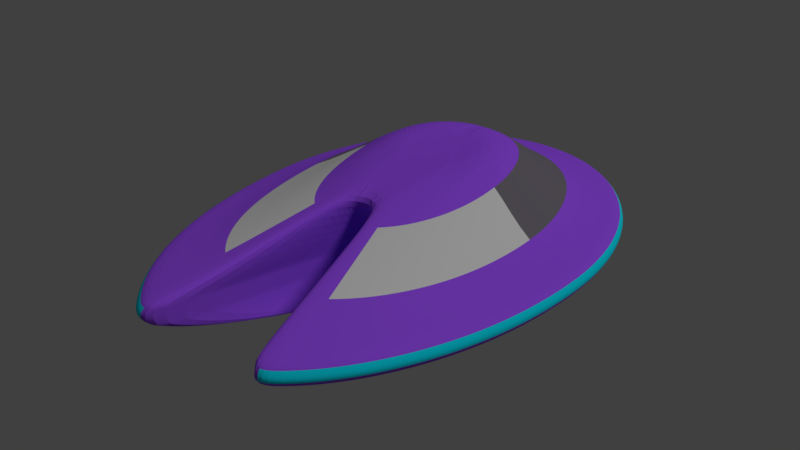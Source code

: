 # Source: ship_exterior.blend  (saved by Blender 2.79.0; exported with 4.5.12 LTS)
import bpy
from mathutils import Matrix  # noqa: F401  (used for matrix-valued properties, if any)

bpy.ops.wm.read_factory_settings(use_empty=True)
scene = bpy.context.scene
scene.name = 'Scene'

# ---- collections
col_collection_1 = bpy.data.collections.new('Collection 1'); scene.collection.children.link(col_collection_1)

# ---- materials (node trees are filled in below, after node groups)
mat_material_001 = bpy.data.materials.new('Material.001')
mat_material_001.alpha_threshold = 0.0
mat_material_001.use_transparent_shadow = False
mat_material_001.diffuse_color = (0.3602, 0.09037, 1.0, 1.0)
mat_material_001.roughness = 0.5
mat_material_002 = bpy.data.materials.new('Material.002')
mat_material_002.alpha_threshold = 0.0
mat_material_002.use_transparent_shadow = False
mat_material_002.diffuse_color = (0.1793, 0.1614, 0.1931, 1.0)
mat_material_002.roughness = 0.5
mat_material_002.specular_intensity = 0.8
mat_material_003 = bpy.data.materials.new('Material.003')
mat_material_003.alpha_threshold = 0.0
mat_material_003.use_transparent_shadow = False
mat_material_003.roughness = 0.5
mat_material_004 = bpy.data.materials.new('Material.004')
mat_material_004.alpha_threshold = 0.0
mat_material_004.use_transparent_shadow = False
mat_material_004.diffuse_color = (0.004374, 0.8088, 1.0, 1.0)
mat_material_004.roughness = 0.5

# ---- material node trees

# ---- world
world_world = bpy.data.worlds.new('World'); scene.world = world_world
world_world.color = (0.05088, 0.05088, 0.05088)
world_world.use_sun_shadow = False
world_world.sun_shadow_jitter_overblur = 0.0
world_world.cycles.sampling_method = 'MANUAL'

# ---- lights
light_lamp = bpy.data.lights.new('Lamp', 'SUN')
light_lamp.transmission_factor = 0.0
light_lamp.cutoff_distance = 30.0
light_lamp.angle = 0.1993
light_lamp.energy = 1.0
light_lamp.shadow_buffer_clip_start = 1.001
light_lamp.shadow_soft_size = 0.1
light_lamp.shadow_cascade_max_distance = 1000.0

# ---- meshes
me_cylinder = bpy.data.meshes.new('Cylinder')
me_cylinder.from_pydata([(0.0, 0.1794, -0.4736), (0.0, 0.4422, 0.5767), (0.0, -0.0931, -0.5049), (0.0, -0.2923, 0.4206), (-0.02372, -0.09551, -0.505), (-0.03337, -0.2528, 0.4988), (-0.04486, -0.1009, -0.5052), (-0.06104, -0.2413, 0.4997), (-0.06576, -0.2366, -0.5088), (-0.09012, -0.2246, 0.5016), (-0.08585, -0.2368, -0.5084), (-0.1175, -0.2055, 0.5045), (-0.1051, -0.2267, -0.508), (-0.1306, -0.1982, 0.506), (-0.1234, -0.2144, -0.5075), (-0.1526, -0.1827, 0.5093), (-0.1406, -0.2002, -0.5068), (-0.1733, -0.1646, 0.5132), (-0.1564, -0.1842, -0.506), (-0.1924, -0.144, 0.5178), (-0.1707, -0.1665, -0.5049), (-0.2098, -0.121, 0.5231), (-0.1833, -0.1473, -0.5037), (-0.2252, -0.096, 0.5294), (-0.1943, -0.1267, -0.5023), (-0.2386, -0.06908, 0.5373), (-0.2033, -0.105, -0.5006), (-0.2496, -0.04052, 0.547), (-0.2104, -0.08235, -0.4988), (-0.2583, -0.01062, 0.5585), (-0.2155, -0.05898, -0.4967), (-0.2644, 0.02031, 0.5714), (-0.2186, -0.03511, -0.4945), (-0.2679, 0.05191, 0.5853), (-0.2195, -0.01098, -0.4922), (-0.2688, 0.08321, 0.5984), (-0.2184, 0.007685, -0.4904), (-0.2674, 0.1051, 0.607), (-0.2151, 0.02617, -0.4885), (-0.2636, 0.1264, 0.6149), (-0.2099, 0.0443, -0.4867), (-0.2575, 0.1472, 0.6221), (-0.2026, 0.06189, -0.485), (-0.2491, 0.1674, 0.6286), (-0.1934, 0.07878, -0.4833), (-0.2384, 0.187, 0.6344), (-0.1823, 0.09481, -0.4817), (-0.2254, 0.2056, 0.6395), (-0.1695, 0.1098, -0.4803), (-0.2102, 0.2232, 0.6439), (-0.1551, 0.1236, -0.4789), (-0.193, 0.2395, 0.6476), (-0.1392, 0.1362, -0.4777), (-0.1738, 0.2543, 0.6507), (-0.122, 0.1473, -0.4766), (-0.1528, 0.2676, 0.6532), (-0.1037, 0.1569, -0.4757), (-0.1303, 0.279, 0.6551), (-0.0843, 0.1649, -0.475), (-0.1063, 0.2886, 0.6566), (-0.06416, 0.1712, -0.4744), (-0.08131, 0.2962, 0.6577), (-0.04342, 0.1757, -0.474), (-0.05544, 0.3016, 0.6584), (-0.02227, 0.1784, -0.4737), (-0.029, 0.3049, 0.6588), (0.0, 0.6433, -0.294), (0.0, 0.8561, -0.09801), (0.0, 0.8561, 0.09801), (0.0, 0.6389, 0.2039), (0.0, -0.1661, 0.07429), (0.0, -0.1497, -0.03554), (0.0, -0.1418, -0.2039), (0.0, -0.124, -0.3713), (-0.06087, -0.1697, 0.07474), (-0.07735, -0.1528, -0.03462), (-0.07608, -0.145, -0.2031), (-0.05746, -0.1489, -0.3711), (-0.1543, -0.3405, 0.08223), (-0.2002, -0.4273, -0.01151), (-0.1991, -0.4205, -0.1836), (-0.151, -0.3204, -0.3665), (-0.221, -0.7756, 0.1998), (-0.2903, -1.015, 0.09801), (-0.2903, -1.015, -0.09801), (-0.2199, -0.7693, -0.2985), (-0.2908, -0.7757, 0.203), (-0.3854, -1.024, 0.09801), (-0.3854, -1.024, -0.09801), (-0.2898, -0.77, -0.2973), (-0.3581, -0.7418, 0.1994), (-0.4748, -0.9771, 0.09801), (-0.4748, -0.9771, -0.09801), (-0.357, -0.7355, -0.2987), (-0.4221, -0.701, 0.195), (-0.5595, -0.9212, 0.09801), (-0.5595, -0.9212, -0.09801), (-0.4207, -0.694, -0.3005), (-0.482, -0.6537, 0.1902), (-0.6389, -0.8564, 0.09801), (-0.6389, -0.8564, -0.09801), (-0.4805, -0.646, -0.3027), (-0.5373, -0.6002, 0.1851), (-0.7122, -0.7835, 0.09776), (-0.7122, -0.7834, -0.09801), (-0.5356, -0.5918, -0.3052), (-0.5874, -0.541, 0.1803), (-0.7789, -0.7035, 0.09639), (-0.7788, -0.7031, -0.09809), (-0.5856, -0.532, -0.3077), (-0.6319, -0.4765, 0.1762), (-0.8381, -0.617, 0.09419), (-0.838, -0.6161, -0.09892), (-0.63, -0.467, -0.3098), (-0.6702, -0.4072, 0.1734), (-0.8893, -0.5245, 0.0918), (-0.8891, -0.5233, -0.1002), (-0.6682, -0.3973, -0.3113), (-0.702, -0.3336, 0.1724), (-0.9318, -0.4267, 0.08993), (-0.9316, -0.4254, -0.1013), (-0.7, -0.3236, -0.3119), (-0.727, -0.2563, 0.1735), (-0.9652, -0.3245, 0.08921), (-0.965, -0.323, -0.1018), (-0.725, -0.2466, -0.3113), (-0.7449, -0.1761, 0.1769), (-0.9892, -0.2187, 0.08997), (-0.989, -0.2173, -0.1013), (-0.743, -0.1668, -0.3094), (-0.7555, -0.09365, 0.1824), (-1.003, -0.1104, 0.09208), (-1.003, -0.1093, -0.1), (-0.7537, -0.08516, -0.3066), (-0.7589, -0.00996, 0.1896), (-1.008, -0.0008887, 0.09491), (-1.008, -0.0001673, -0.09859), (-0.7572, -0.002549, -0.303), (-0.7549, 0.05485, 0.1957), (-1.003, 0.08359, 0.09682), (-1.003, 0.08393, -0.09802), (-0.7534, 0.06129, -0.3002), (-0.7437, 0.119, 0.2016), (-0.9878, 0.167, 0.09789), (-0.9878, 0.167, -0.09801), (-0.7424, 0.1244, -0.2978), (-0.7254, 0.1819, 0.2072), (-0.9638, 0.2485, 0.09801), (-0.9638, 0.2485, -0.09801), (-0.7243, 0.1862, -0.2958), (-0.7002, 0.2428, 0.2122), (-0.9305, 0.3276, 0.09801), (-0.9305, 0.3276, -0.09801), (-0.6992, 0.246, -0.2945), (-0.6682, 0.3011, 0.2165), (-0.8882, 0.4036, 0.09801), (-0.8882, 0.4036, -0.09801), (-0.6674, 0.3032, -0.294), (-0.6298, 0.3562, 0.2199), (-0.8374, 0.4756, 0.09801), (-0.8374, 0.4756, -0.09801), (-0.6292, 0.3574, -0.294), (-0.5855, 0.4076, 0.2223), (-0.7785, 0.5431, 0.09801), (-0.7785, 0.5431, -0.09801), (-0.585, 0.4081, -0.294), (-0.5355, 0.4545, 0.2225), (-0.7122, 0.6053, 0.09801), (-0.7122, 0.6053, -0.09801), (-0.5351, 0.4549, -0.294), (-0.4804, 0.4965, 0.2208), (-0.6389, 0.6618, 0.09801), (-0.6389, 0.6618, -0.09801), (-0.4801, 0.4972, -0.294), (-0.4207, 0.5334, 0.2177), (-0.5596, 0.7118, 0.09801), (-0.5596, 0.7118, -0.09801), (-0.4204, 0.5349, -0.294), (-0.357, 0.5651, 0.2143), (-0.4748, 0.755, 0.09801), (-0.4748, 0.755, -0.09801), (-0.3567, 0.5673, -0.294), (-0.2898, 0.5914, 0.211), (-0.3854, 0.7909, 0.09801), (-0.3854, 0.7909, -0.09801), (-0.2896, 0.5943, -0.294), (-0.2198, 0.612, 0.2081), (-0.2924, 0.8192, 0.09801), (-0.2924, 0.8192, -0.09801), (-0.2197, 0.6156, -0.294), (-0.1477, 0.6269, 0.2058), (-0.1965, 0.8396, 0.09801), (-0.1965, 0.8396, -0.09801), (-0.1476, 0.6309, -0.294), (-0.07422, 0.6359, 0.2044), (-0.09872, 0.852, 0.09801), (-0.09872, 0.852, -0.09801), (-0.07418, 0.6402, -0.294), (-0.04818, -0.3034, 0.422), (-0.08743, -0.326, 0.4258), (0.0, -0.2541, 0.4986), (-0.1259, -0.3468, 0.431), (-0.1632, -0.3465, 0.4343), (-0.1992, -0.3273, 0.4359), (-0.2333, -0.3041, 0.4382), (-0.2652, -0.2771, 0.4413), (-0.2945, -0.2465, 0.4454), (-0.321, -0.2125, 0.4506), (-0.3445, -0.1755, 0.4569), (-0.3646, -0.1357, 0.4644), (-0.3813, -0.09363, 0.4731), (-0.3943, -0.04962, 0.4827), (-0.4035, -0.004128, 0.4943), (-0.4088, 0.04237, 0.5087), (-0.4102, 0.08937, 0.5251), (-0.4079, 0.1256, 0.5378), (-0.4017, 0.161, 0.5489), (-0.3916, 0.1954, 0.5584), (-0.3778, 0.2285, 0.5662), (-0.3605, 0.26, 0.5723), (-0.3397, 0.2897, 0.5768), (-0.3157, 0.3172, 0.5799), (-0.2887, 0.3425, 0.5816), (-0.259, 0.3652, 0.5824), (-0.2268, 0.3852, 0.5822), (-0.1925, 0.4024, 0.5815), (-0.1563, 0.4166, 0.5804), (-0.1187, 0.4277, 0.5791), (-0.08001, 0.4357, 0.5779), (-0.04055, 0.4406, 0.5771), (0.0, 0.3069, 0.6546), (0.0, 0.879, -0.05881), (0.0, 0.8931, -0.0196), (0.0, 0.8931, 0.0196), (0.0, 0.879, 0.05881), (0.0, -0.1481, -0.06921), (0.0, -0.1465, -0.1029), (0.0, -0.145, -0.1366), (0.0, -0.1434, -0.1702), (-0.0771, -0.1512, -0.06832), (-0.07684, -0.1497, -0.102), (-0.07659, -0.1481, -0.1357), (-0.07633, -0.1465, -0.1694), (-0.1999, -0.426, -0.04594), (-0.1997, -0.4246, -0.08036), (-0.1995, -0.4232, -0.1148), (-0.1993, -0.4219, -0.1492), (-0.2903, -1.015, 0.05881), (-0.2903, -1.015, 0.0196), (-0.2903, -1.015, -0.0196), (-0.2903, -1.015, -0.05881), (-0.3958, -1.051, 0.05881), (-0.4021, -1.068, 0.0196), (-0.4021, -1.068, -0.0196), (-0.3958, -1.051, -0.05881), (-0.4875, -1.003, 0.05881), (-0.4953, -1.019, 0.0196), (-0.4953, -1.019, -0.0196), (-0.4875, -1.003, -0.05881), (-0.5745, -0.9458, 0.05881), (-0.5837, -0.9609, 0.0196), (-0.5837, -0.9609, -0.0196), (-0.5745, -0.9458, -0.05881), (-0.6561, -0.8793, 0.05881), (-0.6665, -0.8934, 0.0196), (-0.6665, -0.8934, -0.0196), (-0.6561, -0.8793, -0.05881), (-0.7313, -0.8045, 0.05861), (-0.7429, -0.8173, 0.01945), (-0.7429, -0.8172, -0.0197), (-0.7313, -0.8044, -0.05885), (-0.7996, -0.7222, 0.05749), (-0.8122, -0.7335, 0.0186), (-0.8122, -0.7334, -0.0203), (-0.7996, -0.7219, -0.05919), (-0.8604, -0.6332, 0.05557), (-0.8737, -0.6429, 0.01695), (-0.8737, -0.6427, -0.02167), (-0.8603, -0.6327, -0.0603), (-0.9128, -0.5381, 0.0534), (-0.9268, -0.5462, 0.015), (-0.9268, -0.5459, -0.0234), (-0.9127, -0.5374, -0.06181), (-0.9564, -0.4377, 0.05168), (-0.971, -0.4441, 0.01342), (-0.9709, -0.4438, -0.02484), (-0.9562, -0.4369, -0.06309), (-0.9907, -0.3327, 0.05101), (-1.006, -0.3375, 0.0128), (-1.006, -0.3372, -0.0254), (-0.9905, -0.3318, -0.06361), (-1.015, -0.2242, 0.05171), (-1.031, -0.2273, 0.01345), (-1.031, -0.227, -0.02481), (-1.015, -0.2233, -0.06307), (-1.03, -0.1131, 0.05365), (-1.046, -0.1146, 0.01523), (-1.046, -0.1144, -0.0232), (-1.03, -0.1124, -0.06162), (-1.035, -0.0007642, 0.05621), (-1.051, -0.0006257, 0.01751), (-1.051, -0.0004753, -0.02119), (-1.035, -0.0003199, -0.05989), (-1.029, 0.08589, 0.05785), (-1.046, 0.08732, 0.01888), (-1.046, 0.08739, -0.02008), (-1.029, 0.0861, -0.05905), (-1.014, 0.1715, 0.05871), (-1.03, 0.1742, 0.01953), (-1.03, 0.1742, -0.01965), (-1.014, 0.1715, -0.05883), (-0.9896, 0.2552, 0.05881), (-1.005, 0.2592, 0.0196), (-1.005, 0.2592, -0.0196), (-0.9896, 0.2552, -0.05881), (-0.9554, 0.3364, 0.05881), (-0.9707, 0.3418, 0.0196), (-0.9707, 0.3418, -0.0196), (-0.9554, 0.3364, -0.05881), (-0.912, 0.4144, 0.05881), (-0.9266, 0.421, 0.0196), (-0.9266, 0.421, -0.0196), (-0.912, 0.4144, -0.05881), (-0.8599, 0.4884, 0.05881), (-0.8736, 0.4962, 0.0196), (-0.8736, 0.4962, -0.0196), (-0.8599, 0.4884, -0.05881), (-0.7994, 0.5576, 0.05881), (-0.8122, 0.5665, 0.0196), (-0.8122, 0.5665, -0.0196), (-0.7994, 0.5576, -0.05881), (-0.7313, 0.6216, 0.05881), (-0.7429, 0.6315, 0.0196), (-0.7429, 0.6315, -0.0196), (-0.7313, 0.6216, -0.05881), (-0.6561, 0.6795, 0.05881), (-0.6665, 0.6903, 0.0196), (-0.6665, 0.6903, -0.0196), (-0.6561, 0.6795, -0.05881), (-0.5745, 0.7309, 0.05881), (-0.5837, 0.7425, 0.0196), (-0.5837, 0.7425, -0.0196), (-0.5745, 0.7309, -0.05881), (-0.4875, 0.7752, 0.05881), (-0.4953, 0.7876, 0.0196), (-0.4953, 0.7876, -0.0196), (-0.4875, 0.7752, -0.05881), (-0.3958, 0.8121, 0.05881), (-0.4021, 0.8251, 0.0196), (-0.4021, 0.8251, -0.0196), (-0.3958, 0.8121, -0.05881), (-0.3002, 0.8412, 0.05881), (-0.305, 0.8546, 0.0196), (-0.305, 0.8546, -0.0196), (-0.3002, 0.8412, -0.05881), (-0.2018, 0.8621, 0.05881), (-0.205, 0.8759, 0.0196), (-0.205, 0.8759, -0.0196), (-0.2018, 0.8621, -0.05881), (-0.1014, 0.8748, 0.05881), (-0.103, 0.8888, 0.0196), (-0.103, 0.8888, -0.0196), (-0.1014, 0.8748, -0.05881)], [], [(70, 3, 198, 74), (74, 198, 199, 78), (78, 199, 201, 82), (82, 201, 202, 86), (86, 202, 203, 90), (90, 203, 204, 94), (94, 204, 205, 98), (98, 205, 206, 102), (102, 206, 207, 106), (106, 207, 208, 110), (110, 208, 209, 114), (114, 209, 210, 118), (118, 210, 211, 122), (122, 211, 212, 126), (126, 212, 213, 130), (130, 213, 214, 134), (134, 214, 215, 138), (138, 215, 216, 142), (142, 216, 217, 146), (146, 217, 218, 150), (150, 218, 219, 154), (154, 219, 220, 158), (158, 220, 221, 162), (162, 221, 222, 166), (166, 222, 223, 170), (170, 223, 224, 174), (174, 224, 225, 178), (178, 225, 226, 182), (182, 226, 227, 186), (186, 227, 228, 190), (190, 228, 229, 194), (194, 229, 1, 69), (64, 197, 66, 0), (197, 196, 67, 66), (359, 195, 68, 234), (195, 194, 69, 68), (62, 193, 197, 64), (193, 192, 196, 197), (355, 191, 195, 359), (191, 190, 194, 195), (60, 189, 193, 62), (189, 188, 192, 193), (351, 187, 191, 355), (187, 186, 190, 191), (58, 185, 189, 60), (185, 184, 188, 189), (347, 183, 187, 351), (183, 182, 186, 187), (56, 181, 185, 58), (181, 180, 184, 185), (343, 179, 183, 347), (179, 178, 182, 183), (54, 177, 181, 56), (177, 176, 180, 181), (339, 175, 179, 343), (175, 174, 178, 179), (52, 173, 177, 54), (173, 172, 176, 177), (335, 171, 175, 339), (171, 170, 174, 175), (50, 169, 173, 52), (169, 168, 172, 173), (331, 167, 171, 335), (167, 166, 170, 171), (48, 165, 169, 50), (165, 164, 168, 169), (327, 163, 167, 331), (163, 162, 166, 167), (46, 161, 165, 48), (161, 160, 164, 165), (323, 159, 163, 327), (159, 158, 162, 163), (44, 157, 161, 46), (157, 156, 160, 161), (319, 155, 159, 323), (155, 154, 158, 159), (42, 153, 157, 44), (153, 152, 156, 157), (315, 151, 155, 319), (151, 150, 154, 155), (40, 149, 153, 42), (149, 148, 152, 153), (311, 147, 151, 315), (147, 146, 150, 151), (38, 145, 149, 40), (145, 144, 148, 149), (307, 143, 147, 311), (143, 142, 146, 147), (36, 141, 145, 38), (141, 140, 144, 145), (303, 139, 143, 307), (139, 138, 142, 143), (34, 137, 141, 36), (137, 136, 140, 141), (299, 135, 139, 303), (135, 134, 138, 139), (32, 133, 137, 34), (133, 132, 136, 137), (295, 131, 135, 299), (131, 130, 134, 135), (30, 129, 133, 32), (129, 128, 132, 133), (291, 127, 131, 295), (127, 126, 130, 131), (28, 125, 129, 30), (125, 124, 128, 129), (287, 123, 127, 291), (123, 122, 126, 127), (26, 121, 125, 28), (121, 120, 124, 125), (283, 119, 123, 287), (119, 118, 122, 123), (24, 117, 121, 26), (117, 116, 120, 121), (279, 115, 119, 283), (115, 114, 118, 119), (22, 113, 117, 24), (113, 112, 116, 117), (275, 111, 115, 279), (111, 110, 114, 115), (20, 109, 113, 22), (109, 108, 112, 113), (271, 107, 111, 275), (107, 106, 110, 111), (18, 105, 109, 20), (105, 104, 108, 109), (267, 103, 107, 271), (103, 102, 106, 107), (16, 101, 105, 18), (101, 100, 104, 105), (263, 99, 103, 267), (99, 98, 102, 103), (14, 97, 101, 16), (97, 96, 100, 101), (259, 95, 99, 263), (95, 94, 98, 99), (12, 93, 97, 14), (93, 92, 96, 97), (255, 91, 95, 259), (91, 90, 94, 95), (10, 89, 93, 12), (89, 88, 92, 93), (251, 87, 91, 255), (87, 86, 90, 91), (8, 85, 89, 10), (85, 84, 88, 89), (247, 83, 87, 251), (83, 82, 86, 87), (6, 81, 85, 8), (81, 80, 84, 85), (243, 79, 83, 247), (79, 78, 82, 83), (4, 77, 81, 6), (77, 76, 80, 81), (239, 75, 79, 243), (75, 74, 78, 79), (2, 73, 77, 4), (73, 72, 76, 77), (235, 71, 75, 239), (71, 70, 74, 75), (5, 200, 230, 65, 63, 61, 59, 57, 55, 53, 51, 49, 47, 45, 43, 41, 39, 37, 35, 33, 31, 29, 27, 25, 23, 21, 19, 17, 15, 13, 11, 9, 7), (2, 4, 6, 8, 10, 12, 14, 16, 18, 20, 22, 24, 26, 28, 30, 32, 34, 36, 38, 40, 42, 44, 46, 48, 50, 52, 54, 56, 58, 60, 62, 64, 0), (200, 5, 198, 3), (5, 7, 199, 198), (7, 9, 201, 199), (9, 11, 202, 201), (11, 13, 203, 202), (13, 15, 204, 203), (15, 17, 205, 204), (17, 19, 206, 205), (19, 21, 207, 206), (21, 23, 208, 207), (23, 25, 209, 208), (25, 27, 210, 209), (27, 29, 211, 210), (29, 31, 212, 211), (31, 33, 213, 212), (33, 35, 214, 213), (35, 37, 215, 214), (37, 39, 216, 215), (39, 41, 217, 216), (41, 43, 218, 217), (43, 45, 219, 218), (45, 47, 220, 219), (47, 49, 221, 220), (49, 51, 222, 221), (51, 53, 223, 222), (53, 55, 224, 223), (55, 57, 225, 224), (57, 59, 226, 225), (59, 61, 227, 226), (61, 63, 228, 227), (63, 65, 229, 228), (65, 230, 1, 229), (72, 238, 242, 76), (238, 237, 241, 242), (237, 236, 240, 241), (236, 235, 239, 240), (76, 242, 246, 80), (242, 241, 245, 246), (241, 240, 244, 245), (240, 239, 243, 244), (80, 246, 250, 84), (246, 245, 249, 250), (245, 244, 248, 249), (244, 243, 247, 248), (84, 250, 254, 88), (250, 249, 253, 254), (249, 248, 252, 253), (248, 247, 251, 252), (88, 254, 258, 92), (254, 253, 257, 258), (253, 252, 256, 257), (252, 251, 255, 256), (92, 258, 262, 96), (258, 257, 261, 262), (257, 256, 260, 261), (256, 255, 259, 260), (96, 262, 266, 100), (262, 261, 265, 266), (261, 260, 264, 265), (260, 259, 263, 264), (100, 266, 270, 104), (266, 265, 269, 270), (265, 264, 268, 269), (264, 263, 267, 268), (104, 270, 274, 108), (270, 269, 273, 274), (269, 268, 272, 273), (268, 267, 271, 272), (108, 274, 278, 112), (274, 273, 277, 278), (273, 272, 276, 277), (272, 271, 275, 276), (112, 278, 282, 116), (278, 277, 281, 282), (277, 276, 280, 281), (276, 275, 279, 280), (116, 282, 286, 120), (282, 281, 285, 286), (281, 280, 284, 285), (280, 279, 283, 284), (120, 286, 290, 124), (286, 285, 289, 290), (285, 284, 288, 289), (284, 283, 287, 288), (124, 290, 294, 128), (290, 289, 293, 294), (289, 288, 292, 293), (288, 287, 291, 292), (128, 294, 298, 132), (294, 293, 297, 298), (293, 292, 296, 297), (292, 291, 295, 296), (132, 298, 302, 136), (298, 297, 301, 302), (297, 296, 300, 301), (296, 295, 299, 300), (136, 302, 306, 140), (302, 301, 305, 306), (301, 300, 304, 305), (300, 299, 303, 304), (140, 306, 310, 144), (306, 305, 309, 310), (305, 304, 308, 309), (304, 303, 307, 308), (144, 310, 314, 148), (310, 309, 313, 314), (309, 308, 312, 313), (308, 307, 311, 312), (148, 314, 318, 152), (314, 313, 317, 318), (313, 312, 316, 317), (312, 311, 315, 316), (152, 318, 322, 156), (318, 317, 321, 322), (317, 316, 320, 321), (316, 315, 319, 320), (156, 322, 326, 160), (322, 321, 325, 326), (321, 320, 324, 325), (320, 319, 323, 324), (160, 326, 330, 164), (326, 325, 329, 330), (325, 324, 328, 329), (324, 323, 327, 328), (164, 330, 334, 168), (330, 329, 333, 334), (329, 328, 332, 333), (328, 327, 331, 332), (168, 334, 338, 172), (334, 333, 337, 338), (333, 332, 336, 337), (332, 331, 335, 336), (172, 338, 342, 176), (338, 337, 341, 342), (337, 336, 340, 341), (336, 335, 339, 340), (176, 342, 346, 180), (342, 341, 345, 346), (341, 340, 344, 345), (340, 339, 343, 344), (180, 346, 350, 184), (346, 345, 349, 350), (345, 344, 348, 349), (344, 343, 347, 348), (184, 350, 354, 188), (350, 349, 353, 354), (349, 348, 352, 353), (348, 347, 351, 352), (188, 354, 358, 192), (354, 353, 357, 358), (353, 352, 356, 357), (352, 351, 355, 356), (192, 358, 362, 196), (358, 357, 361, 362), (357, 356, 360, 361), (356, 355, 359, 360), (196, 362, 231, 67), (362, 361, 232, 231), (361, 360, 233, 232), (360, 359, 234, 233)])
me_cylinder.polygons.foreach_set('material_index', [0, 0, 0, 0, 0, 2, 2, 2, 2, 2, 2, 2, 2, 2, 2, 2, 1, 1, 1, 1, 1, 1, 1, 1, 1, 1, 1, 1, 1, 1, 1, 1, 1, 1, 0, 0, 0, 0, 0, 0, 0, 0, 0, 0, 1, 1, 0, 0, 0, 0, 0, 0, 0, 0, 0, 0, 1, 1, 0, 0, 0, 0, 0, 0, 0, 0, 0, 0, 1, 1, 0, 0, 0, 0, 0, 0, 0, 0, 0, 0, 0, 0, 0, 0, 0, 0, 0, 0, 0, 0, 0, 0, 0, 0, 0, 0, 0, 0, 0, 0, 0, 0, 0, 0, 0, 0, 0, 0, 0, 0, 0, 0, 0, 0, 0, 0, 0, 0, 0, 0, 0, 0, 0, 0, 0, 0, 0, 0, 0, 0, 0, 0, 0, 0, 0, 0, 0, 0, 0, 0, 0, 0, 0, 0, 0, 0, 0, 0, 0, 0, 0, 0, 0, 0, 0, 0, 0, 0, 3, 3, 0, 0, 0, 0, 0, 0, 0, 0, 0, 0, 0, 0, 0, 0, 0, 0, 0, 0, 0, 0, 0, 0, 0, 0, 0, 0, 0, 0, 0, 0, 0, 0, 0, 0, 3, 3, 3, 3, 0, 0, 0, 0, 0, 0, 0, 0, 0, 0, 0, 0, 0, 0, 3, 3, 0, 0, 3, 3, 0, 0, 3, 3, 0, 0, 3, 3, 0, 0, 3, 3, 0, 0, 3, 3, 0, 0, 3, 3, 0, 0, 3, 3, 0, 0, 3, 3, 0, 0, 3, 3, 0, 0, 3, 3, 0, 0, 3, 3, 0, 0, 3, 3, 0, 0, 3, 3, 0, 0, 3, 3, 0, 0, 3, 3, 0, 0, 3, 3, 0, 0, 3, 3, 0, 0, 3, 3, 0, 0, 3, 3, 0, 0, 3, 3, 0, 0, 3, 3, 0, 0, 3, 3, 0, 0, 3, 3, 0, 0, 3, 3, 0, 0, 3, 3, 0, 0, 3, 3, 0, 0, 3, 3])
me_cylinder.materials.append(mat_material_001)
me_cylinder.materials.append(mat_material_002)
me_cylinder.materials.append(mat_material_003)
me_cylinder.materials.append(mat_material_004)
me_cylinder.use_remesh_preserve_volume = False
me_cylinder.use_remesh_preserve_attributes = False
me_cylinder.use_mirror_vertex_groups = False
me_cylinder.update()

# ---- objects
ob_cylinder = bpy.data.objects.new('Cylinder', me_cylinder)
ob_lamp = bpy.data.objects.new('Lamp', light_lamp)

# ---- transforms, parenting, visibility, modifiers, constraints
ob_cylinder.location = (0.0, 0.0, 0.0)
ob_cylinder.scale = (1.0, 1.5, 0.6752)
ob_cylinder.lineart.crease_threshold = 0.0
_m = ob_cylinder.modifiers.new('Mirror', 'MIRROR')
_m = ob_cylinder.modifiers.new('Subsurf', 'SUBSURF')
_m.uv_smooth = 'PRESERVE_CORNERS'
_m.quality = 2
_m.show_only_control_edges = False
ob_lamp.location = (4.076, 1.005, 5.904)
ob_lamp.rotation_euler = (0.6503, 0.05522, 1.866)
ob_lamp.lock_rotations_4d = False
ob_lamp.empty_display_type = 'ARROWS'
ob_lamp.color = (0.0, 0.0, 0.0, 0.0)
ob_lamp.lineart.crease_threshold = 0.0

# ---- collection membership
col_collection_1.objects.link(ob_cylinder)
col_collection_1.objects.link(ob_lamp)

# ---- scene / render settings (as saved in the file)
scene.frame_start = 1; scene.frame_end = 250; scene.frame_set(1)
scene.render.engine = 'BLENDER_EEVEE_NEXT'
scene.render.resolution_percentage = 50
scene.render.dither_intensity = 0.0
scene.cycles.use_denoising = False
scene.cycles.samples = 128
scene.cycles.sampling_pattern = 'TABULATED_SOBOL'
scene.cycles.use_adaptive_sampling = False
scene.cycles.use_light_tree = False
scene.cycles.blur_glossy = 0.0
scene.cycles.sample_clamp_indirect = 0.0
scene.view_settings.view_transform = 'Standard'
bpy.context.view_layer.update()

# ---- added for rendering (the .blend has no active camera): camera
cam_auto = bpy.data.cameras.new('AutoCamera')
cam_auto.lens = 50.0
cam_auto.sensor_width = 36.0
cam_auto.clip_end = 1000.0
ob_auto_camera = bpy.data.objects.new('AutoCamera', cam_auto)
scene.collection.objects.link(ob_auto_camera)
ob_auto_camera.location = (3.42316, -4.23881, 2.78916)
ob_auto_camera.rotation_euler = (1.09748, -7.21219e-08, 0.694738)
scene.camera = ob_auto_camera
bpy.context.view_layer.update()
